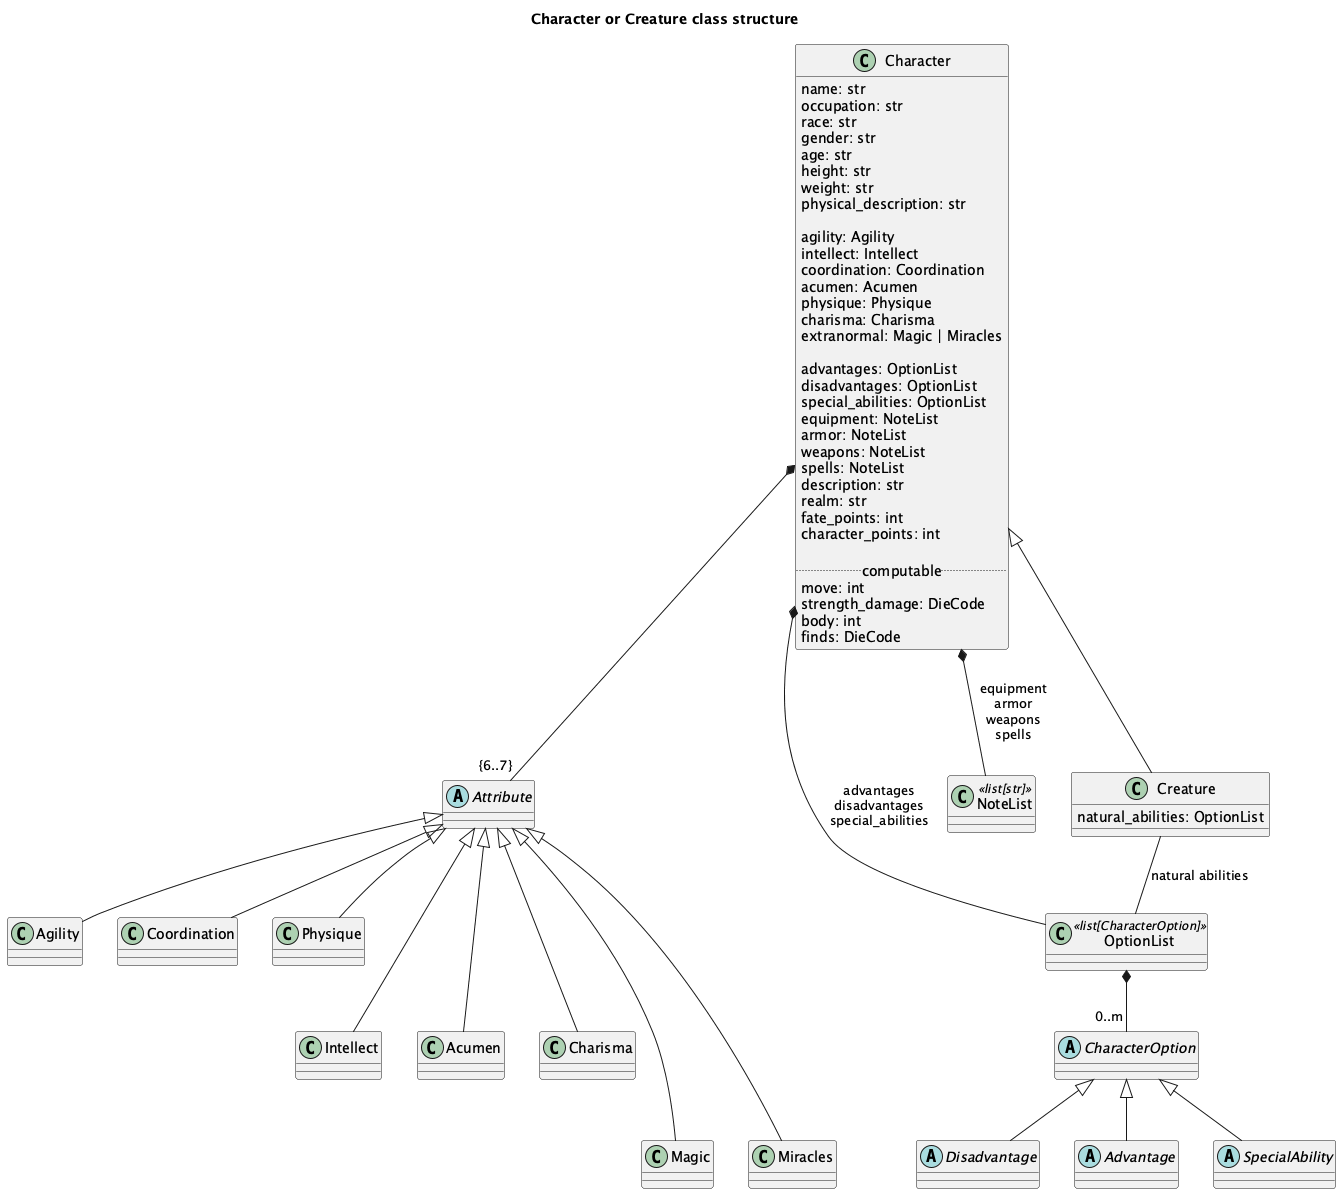

The diagram above was rendered by PlantUML. Its source (embedded in the PNG):
@startuml
'https://plantuml.com/class-diagram

title Character or Creature class structure

class Character {
    name: str
    occupation: str
    race: str
    gender: str
    age: str
    height: str
    weight: str
    physical_description: str

    agility: Agility
    intellect: Intellect
    coordination: Coordination
    acumen: Acumen
    physique: Physique
    charisma: Charisma
    extranormal: Magic | Miracles

    advantages: OptionList
    disadvantages: OptionList
    special_abilities: OptionList
    equipment: NoteList
    armor: NoteList
    weapons: NoteList
    spells: NoteList
    description: str
    realm: str
    fate_points: int
    character_points: int

    .. computable ..
    move: int
    strength_damage: DieCode
    body: int
    finds: DieCode
}

abstract class Attribute
Attribute <|-- Agility
Attribute <|-- Coordination
Attribute <|-- Physique
Attribute <|--- Intellect
Attribute <|--- Acumen
Attribute <|--- Charisma
Attribute <|---- Magic
Attribute <|---- Miracles

Character *-- "{6..7}" Attribute
/'Character *-- Agility
Character *-- Intellect
Character *-- Coordination
Character *-- Acumen
Character *-- Physique
Character *-- Charisma
Character *-- Magic
Character *-- Miracles
'/

class OptionList <<list[CharacterOption]>>
abstract class CharacterOption
OptionList *-- "0..m" CharacterOption
Character *-- OptionList : "advantages\ndisadvantages\nspecial_abilities"

class NoteList <<list[str]>>
Character *-- NoteList : "equipment\narmor\nweapons\nspells"

abstract class Disadvantage
CharacterOption <|-- Disadvantage
abstract class Advantage
CharacterOption <|-- Advantage
abstract class SpecialAbility
CharacterOption <|-- SpecialAbility

class Creature {
    natural_abilities: OptionList
}
Character <|-- Creature
Creature -- OptionList : "natural abilities"

@enduml